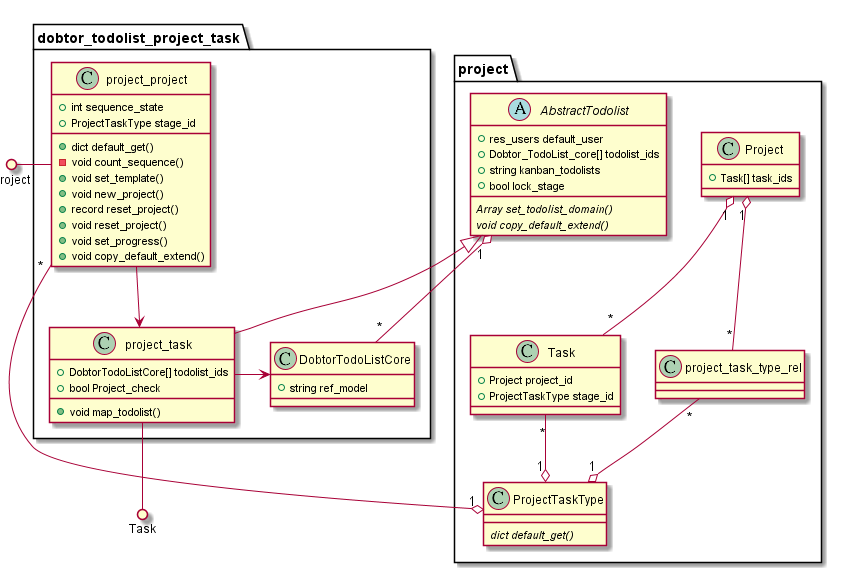

The diagram above was rendered by PlantUML. Its source (embedded in the PNG):
@startuml

package project {

    
    Class Task {
        + Project project_id
        + ProjectTaskType stage_id
    }


    abstract class AbstractTodolist {
        + res_users default_user
        + Dobtor_TodoList_core[] todolist_ids
        + string kanban_todolists
        + bool lock_stage
        {abstract} Array set_todolist_domain()
        {abstract} void copy_default_extend()
    }


    Class Project {
        + Task[] task_ids 
    }

    Class project_task_type_rel {

    }

    Class ProjectTaskType {
        {abstract} dict default_get()
    }


}

package dobtor_todolist_project_task {
    Class project_project {
        + int sequence_state
        + ProjectTaskType stage_id
        + dict default_get()
        - void count_sequence()
        + void set_template()
        + void new_project()
        + record reset_project()
        + void reset_project()
        + void set_progress()
        + void copy_default_extend()
    }

    Class DobtorTodoListCore {
        + string ref_model
    }

    Class project_task {
        + DobtorTodoListCore[] todolist_ids
        + bool Project_check
        + void map_todolist()
    }
} 

project_task --|> AbstractTodolist
Task "*" --o "1" ProjectTaskType
Project "1" o-- "*" Task
Project "1" o-- "*" project_task_type_rel
project_task_type_rel "*" --o "1" ProjectTaskType
Project ()- project_project
ProjectTaskType "1" o-- "*" project_project
project_task --() Task
AbstractTodolist "1" o-- "*" DobtorTodoListCore
project_project --> project_task
project_task -> DobtorTodoListCore
@enduml